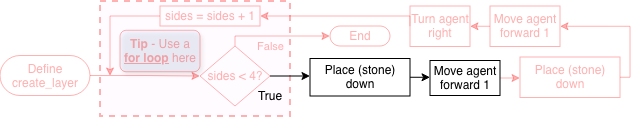

The diagram above was exported from draw.io. Its source (the exported page's mxGraphModel, read from the mxfile embedded in the PNG):
<mxGraphModel dx="815" dy="473" grid="1" gridSize="10" guides="1" tooltips="1" connect="1" arrows="1" fold="1" page="1" pageScale="1" pageWidth="827" pageHeight="1169" math="0" shadow="0">
  <root>
    <mxCell id="0" />
    <mxCell id="1" parent="0" />
    <mxCell id="L_iUse-xzzIhstFiTOHs-7" parent="1" style="rounded=0;whiteSpace=wrap;html=1;fillColor=light-dark(#FB0FFF0D,#EDEDED0D);strokeColor=#FF0000;strokeWidth=2;dashed=1;perimeterSpacing=0;fontColor=#FF0000;textOpacity=30;opacity=30;" value="" vertex="1">
      <mxGeometry height="115" width="190" x="100" y="10" as="geometry" />
    </mxCell>
    <mxCell id="-hVGz9jO7RqvrUcbwaac-3" edge="1" parent="1" source="-hVGz9jO7RqvrUcbwaac-4" style="edgeStyle=orthogonalEdgeStyle;rounded=0;orthogonalLoop=1;jettySize=auto;html=1;" target="-hVGz9jO7RqvrUcbwaac-6" value="">
      <mxGeometry relative="1" as="geometry">
        <Array as="points">
          <mxPoint x="300" y="85" />
          <mxPoint x="300" y="85" />
        </Array>
      </mxGeometry>
    </mxCell>
    <mxCell id="-hVGz9jO7RqvrUcbwaac-4" parent="1" style="rhombus;whiteSpace=wrap;html=1;fontColor=#FF0000;textOpacity=30;strokeColor=#FF0000;opacity=30;" value="sides &amp;lt; 4?" vertex="1">
      <mxGeometry height="60" width="70" x="200" y="55" as="geometry" />
    </mxCell>
    <mxCell id="L_iUse-xzzIhstFiTOHs-17" edge="1" parent="1" source="-hVGz9jO7RqvrUcbwaac-6" style="edgeStyle=orthogonalEdgeStyle;rounded=0;orthogonalLoop=1;jettySize=auto;html=1;exitX=1;exitY=0.5;exitDx=0;exitDy=0;entryX=0;entryY=0.5;entryDx=0;entryDy=0;" target="-hVGz9jO7RqvrUcbwaac-8">
      <mxGeometry relative="1" as="geometry" />
    </mxCell>
    <mxCell id="-hVGz9jO7RqvrUcbwaac-6" parent="1" style="rounded=0;whiteSpace=wrap;html=1;strokeColor=light-dark(#000000, #ededed);" value="&lt;div&gt;Place (stone) down&lt;/div&gt;" vertex="1">
      <mxGeometry height="37.5" width="100" x="310" y="67.5" as="geometry" />
    </mxCell>
    <mxCell id="L_iUse-xzzIhstFiTOHs-18" edge="1" parent="1" source="-hVGz9jO7RqvrUcbwaac-8" style="edgeStyle=orthogonalEdgeStyle;rounded=0;orthogonalLoop=1;jettySize=auto;html=1;exitX=1;exitY=0.5;exitDx=0;exitDy=0;entryX=0;entryY=0.5;entryDx=0;entryDy=0;fontColor=#FF0000;textOpacity=30;strokeColor=#FF0000;opacity=30;" target="-hVGz9jO7RqvrUcbwaac-10">
      <mxGeometry relative="1" as="geometry" />
    </mxCell>
    <mxCell id="-hVGz9jO7RqvrUcbwaac-8" parent="1" style="rounded=0;whiteSpace=wrap;html=1;strokeColor=light-dark(#000000, #ededed);" value="Move agent forward 1" vertex="1">
      <mxGeometry height="35" width="70" x="430" y="69.5" as="geometry" />
    </mxCell>
    <mxCell id="L_iUse-xzzIhstFiTOHs-11" edge="1" parent="1" source="-hVGz9jO7RqvrUcbwaac-10" style="edgeStyle=orthogonalEdgeStyle;rounded=0;orthogonalLoop=1;jettySize=auto;html=1;entryX=1;entryY=0.5;entryDx=0;entryDy=0;fontColor=#FF0000;textOpacity=30;strokeColor=#FF0000;opacity=30;" target="-hVGz9jO7RqvrUcbwaac-12">
      <mxGeometry relative="1" as="geometry">
        <Array as="points">
          <mxPoint x="630" y="86" />
          <mxPoint x="630" y="35" />
        </Array>
      </mxGeometry>
    </mxCell>
    <mxCell id="-hVGz9jO7RqvrUcbwaac-10" parent="1" style="rounded=0;whiteSpace=wrap;html=1;strokeColor=#FF0000;fontColor=#FF0000;textOpacity=30;opacity=30;" value="&lt;div&gt;Place (stone) down&lt;/div&gt;" vertex="1">
      <mxGeometry height="40.5" width="100" x="520" y="66" as="geometry" />
    </mxCell>
    <mxCell id="L_iUse-xzzIhstFiTOHs-12" edge="1" parent="1" source="-hVGz9jO7RqvrUcbwaac-12" style="edgeStyle=orthogonalEdgeStyle;rounded=0;orthogonalLoop=1;jettySize=auto;html=1;exitX=0;exitY=0.5;exitDx=0;exitDy=0;entryX=1;entryY=0.5;entryDx=0;entryDy=0;fontColor=#FF0000;textOpacity=30;strokeColor=#FF0000;opacity=30;" target="-hVGz9jO7RqvrUcbwaac-19">
      <mxGeometry relative="1" as="geometry" />
    </mxCell>
    <mxCell id="-hVGz9jO7RqvrUcbwaac-12" parent="1" style="rounded=0;whiteSpace=wrap;html=1;strokeColor=#FF0000;fontColor=#FF0000;textOpacity=30;opacity=30;" value="Move agent forward 1" vertex="1">
      <mxGeometry height="40.5" width="70" x="490" y="15" as="geometry" />
    </mxCell>
    <mxCell id="L_iUse-xzzIhstFiTOHs-10" edge="1" parent="1" source="-hVGz9jO7RqvrUcbwaac-14" style="edgeStyle=orthogonalEdgeStyle;rounded=0;orthogonalLoop=1;jettySize=auto;html=1;exitX=0;exitY=0.5;exitDx=0;exitDy=0;fontColor=#FF0000;textOpacity=30;strokeColor=#FF0000;opacity=30;">
      <mxGeometry relative="1" as="geometry">
        <mxPoint x="110" y="85" as="targetPoint" />
      </mxGeometry>
    </mxCell>
    <mxCell id="-hVGz9jO7RqvrUcbwaac-14" parent="1" style="rounded=0;whiteSpace=wrap;html=1;fontColor=#FF0000;textOpacity=30;strokeColor=#FF0000;opacity=30;" value="sides = sides + 1" vertex="1">
      <mxGeometry height="20" width="100" x="160" y="15" as="geometry" />
    </mxCell>
    <mxCell id="-hVGz9jO7RqvrUcbwaac-16" parent="1" style="text;html=1;strokeColor=none;fillColor=none;align=center;verticalAlign=middle;whiteSpace=wrap;rounded=0;" value="True&lt;span style=&quot;color: rgba(0 , 0 , 0 , 0) ; font-family: monospace ; font-size: 0px&quot;&gt;%3CmxGraphModel%3E%3Croot%3E%3CmxCell%20id%3D%220%22%2F%3E%3CmxCell%20id%3D%221%22%20parent%3D%220%22%2F%3E%3CmxCell%20id%3D%222%22%20value%3D%22False%22%20style%3D%22text%3Bhtml%3D1%3BstrokeColor%3Dnone%3BfillColor%3Dnone%3Balign%3Dcenter%3BverticalAlign%3Dmiddle%3BwhiteSpace%3Dwrap%3Brounded%3D0%3B%22%20vertex%3D%221%22%20parent%3D%221%22%3E%3CmxGeometry%20x%3D%22260%22%20y%3D%22440%22%20width%3D%2240%22%20height%3D%2220%22%20as%3D%22geometry%22%2F%3E%3C%2FmxCell%3E%3C%2Froot%3E%3C%2FmxGraphModel%3E&lt;/span&gt;" vertex="1">
      <mxGeometry height="20" width="40" x="250" y="95" as="geometry" />
    </mxCell>
    <mxCell id="L_iUse-xzzIhstFiTOHs-13" edge="1" parent="1" source="-hVGz9jO7RqvrUcbwaac-19" style="edgeStyle=orthogonalEdgeStyle;rounded=0;orthogonalLoop=1;jettySize=auto;html=1;exitX=0;exitY=0.5;exitDx=0;exitDy=0;entryX=1;entryY=0.5;entryDx=0;entryDy=0;fontColor=#FF0000;textOpacity=30;strokeColor=#FF0000;opacity=30;" target="-hVGz9jO7RqvrUcbwaac-14">
      <mxGeometry relative="1" as="geometry">
        <Array as="points">
          <mxPoint x="410" y="25" />
        </Array>
      </mxGeometry>
    </mxCell>
    <mxCell id="-hVGz9jO7RqvrUcbwaac-19" parent="1" style="rounded=0;whiteSpace=wrap;html=1;strokeColor=#FF0000;fontColor=#FF0000;textOpacity=30;opacity=30;" value="Turn agent right" vertex="1">
      <mxGeometry height="40.5" width="60" x="410" y="15" as="geometry" />
    </mxCell>
    <mxCell id="L_iUse-xzzIhstFiTOHs-2" edge="1" parent="1" source="L_iUse-xzzIhstFiTOHs-1" style="edgeStyle=orthogonalEdgeStyle;rounded=0;orthogonalLoop=1;jettySize=auto;html=1;exitX=1;exitY=0.5;exitDx=0;exitDy=0;exitPerimeter=0;entryX=0;entryY=0.5;entryDx=0;entryDy=0;fontColor=#FF0000;textOpacity=30;strokeColor=#FF0000;opacity=30;" target="-hVGz9jO7RqvrUcbwaac-4">
      <mxGeometry relative="1" as="geometry" />
    </mxCell>
    <mxCell id="L_iUse-xzzIhstFiTOHs-1" parent="1" style="html=1;dashed=0;whiteSpace=wrap;shape=mxgraph.dfd.start;fontColor=#FF0000;textOpacity=30;strokeColor=#FF0000;opacity=30;" value="Define&lt;br&gt;create_layer" vertex="1">
      <mxGeometry height="40" width="90" y="64.5" as="geometry" />
    </mxCell>
    <mxCell id="L_iUse-xzzIhstFiTOHs-3" parent="1" style="html=1;dashed=0;whiteSpace=wrap;shape=mxgraph.dfd.start;fontColor=#FF0000;textOpacity=30;strokeColor=#FF0000;opacity=30;" value="End" vertex="1">
      <mxGeometry height="20" width="60" x="330" y="35" as="geometry" />
    </mxCell>
    <mxCell id="L_iUse-xzzIhstFiTOHs-5" edge="1" parent="1" source="-hVGz9jO7RqvrUcbwaac-4" style="edgeStyle=orthogonalEdgeStyle;rounded=0;orthogonalLoop=1;jettySize=auto;html=1;exitX=0.5;exitY=0;exitDx=0;exitDy=0;entryX=0;entryY=0.5;entryDx=0;entryDy=0;entryPerimeter=0;fontColor=#FF0000;textOpacity=30;strokeColor=#FF0000;opacity=30;" target="L_iUse-xzzIhstFiTOHs-3">
      <mxGeometry relative="1" as="geometry">
        <Array as="points">
          <mxPoint x="235" y="45" />
        </Array>
      </mxGeometry>
    </mxCell>
    <mxCell id="L_iUse-xzzIhstFiTOHs-6" connectable="0" parent="L_iUse-xzzIhstFiTOHs-5" style="edgeLabel;html=1;align=center;verticalAlign=middle;resizable=0;points=[];labelBackgroundColor=none;fontColor=#FF0000;textOpacity=30;" value="False" vertex="1">
      <mxGeometry relative="1" x="-0.3895" y="3" as="geometry">
        <mxPoint x="13" y="13" as="offset" />
      </mxGeometry>
    </mxCell>
    <mxCell id="L_iUse-xzzIhstFiTOHs-8" parent="1" style="text;html=1;whiteSpace=wrap;strokeColor=#FF0000;fillColor=#dae8fc;align=center;verticalAlign=middle;rounded=1;glass=0;shadow=1;opacity=30;fontColor=#FF0000;textOpacity=30;" value="&lt;b&gt;Tip &lt;/b&gt;- Use a &lt;b&gt;&lt;u&gt;for loop&lt;/u&gt;&lt;/b&gt; here" vertex="1">
      <mxGeometry height="41.5" width="80" x="120" y="39.25" as="geometry" />
    </mxCell>
  </root>
</mxGraphModel>